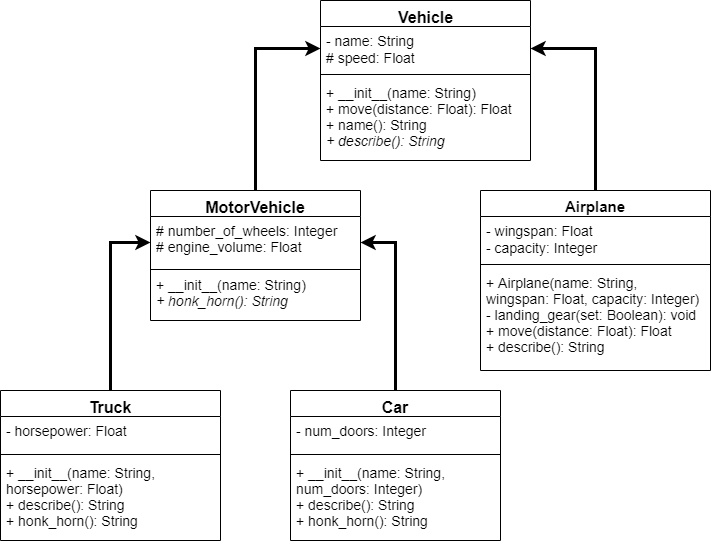

The diagram above was exported from draw.io. Its source (the exported page's mxGraphModel, read from the mxfile embedded in the PNG):
<mxGraphModel dx="2272" dy="745" grid="1" gridSize="10" guides="1" tooltips="1" connect="1" arrows="1" fold="1" page="1" pageScale="1" pageWidth="850" pageHeight="1100" background="#ffffff" math="0" shadow="0">
  <root>
    <mxCell id="0" />
    <mxCell id="1" parent="0" />
    <mxCell id="-CyeAmX5b8xPktGVDIq7-6" style="edgeStyle=orthogonalEdgeStyle;rounded=0;orthogonalLoop=1;jettySize=auto;html=1;exitX=0.5;exitY=0;exitDx=0;exitDy=0;entryX=0;entryY=0.5;entryDx=0;entryDy=0;strokeWidth=3;" parent="1" source="tuFxTkSNywEU08Wv1BFb-5" target="-CyeAmX5b8xPktGVDIq7-2" edge="1">
      <mxGeometry relative="1" as="geometry" />
    </mxCell>
    <mxCell id="tuFxTkSNywEU08Wv1BFb-5" value="MotorVehicle" style="swimlane;fontStyle=1;align=center;verticalAlign=top;childLayout=stackLayout;horizontal=1;startSize=26;horizontalStack=0;resizeParent=1;resizeParentMax=0;resizeLast=0;collapsible=1;marginBottom=0;fontSize=16;" parent="1" vertex="1">
      <mxGeometry x="130" y="200" width="210" height="130" as="geometry">
        <mxRectangle x="50" y="270" width="60" height="26" as="alternateBounds" />
      </mxGeometry>
    </mxCell>
    <mxCell id="ZaVgHOQWK7qUDxbBlytW-14" value="# number_of_wheels: Integer&#10;# engine_volume: Float" style="text;strokeColor=none;fillColor=none;align=left;verticalAlign=top;spacingLeft=4;spacingRight=4;overflow=hidden;rotatable=0;points=[[0,0.5],[1,0.5]];portConstraint=eastwest;fontSize=14;whiteSpace=wrap;" vertex="1" parent="tuFxTkSNywEU08Wv1BFb-5">
      <mxGeometry y="26" width="210" height="52" as="geometry" />
    </mxCell>
    <mxCell id="tuFxTkSNywEU08Wv1BFb-7" value="" style="line;strokeWidth=1;fillColor=none;align=left;verticalAlign=middle;spacingTop=-1;spacingLeft=3;spacingRight=3;rotatable=0;labelPosition=right;points=[];portConstraint=eastwest;" parent="tuFxTkSNywEU08Wv1BFb-5" vertex="1">
      <mxGeometry y="78" width="210" height="2" as="geometry" />
    </mxCell>
    <mxCell id="tuFxTkSNywEU08Wv1BFb-8" value="&lt;span style=&quot;font-style: normal&quot;&gt;+ __init__(name: String)&lt;/span&gt;&lt;br&gt;+ honk_horn(): String" style="text;strokeColor=none;fillColor=none;align=left;verticalAlign=top;spacingLeft=4;spacingRight=4;overflow=hidden;rotatable=0;points=[[0,0.5],[1,0.5]];portConstraint=eastwest;fontSize=14;whiteSpace=wrap;fontStyle=2;html=1;" parent="tuFxTkSNywEU08Wv1BFb-5" vertex="1">
      <mxGeometry y="80" width="210" height="50" as="geometry" />
    </mxCell>
    <mxCell id="-CyeAmX5b8xPktGVDIq7-8" style="edgeStyle=orthogonalEdgeStyle;rounded=0;orthogonalLoop=1;jettySize=auto;html=1;exitX=0.5;exitY=0;exitDx=0;exitDy=0;entryX=1;entryY=0.5;entryDx=0;entryDy=0;strokeWidth=3;" parent="1" source="tuFxTkSNywEU08Wv1BFb-9" target="-CyeAmX5b8xPktGVDIq7-2" edge="1">
      <mxGeometry relative="1" as="geometry" />
    </mxCell>
    <mxCell id="tuFxTkSNywEU08Wv1BFb-9" value="Airplane" style="swimlane;fontStyle=1;align=center;verticalAlign=top;childLayout=stackLayout;horizontal=1;startSize=26;horizontalStack=0;resizeParent=1;resizeParentMax=0;resizeLast=0;collapsible=1;marginBottom=0;fontSize=15;" parent="1" vertex="1">
      <mxGeometry x="460" y="200" width="230" height="180" as="geometry">
        <mxRectangle x="50" y="270" width="60" height="26" as="alternateBounds" />
      </mxGeometry>
    </mxCell>
    <mxCell id="tuFxTkSNywEU08Wv1BFb-10" value="- wingspan: Float&#10;- capacity: Integer" style="text;strokeColor=none;fillColor=none;align=left;verticalAlign=top;spacingLeft=4;spacingRight=4;overflow=hidden;rotatable=0;points=[[0,0.5],[1,0.5]];portConstraint=eastwest;fontSize=14;" parent="tuFxTkSNywEU08Wv1BFb-9" vertex="1">
      <mxGeometry y="26" width="230" height="44" as="geometry" />
    </mxCell>
    <mxCell id="tuFxTkSNywEU08Wv1BFb-11" value="" style="line;strokeWidth=1;fillColor=none;align=left;verticalAlign=middle;spacingTop=-1;spacingLeft=3;spacingRight=3;rotatable=0;labelPosition=right;points=[];portConstraint=eastwest;" parent="tuFxTkSNywEU08Wv1BFb-9" vertex="1">
      <mxGeometry y="70" width="230" height="8" as="geometry" />
    </mxCell>
    <mxCell id="tuFxTkSNywEU08Wv1BFb-12" value="+ Airplane(name: String, wingspan: Float, capacity: Integer)&#10;- landing_gear(set: Boolean): void&#10;+ move(distance: Float): Float&#10;+ describe(): String" style="text;strokeColor=none;fillColor=none;align=left;verticalAlign=top;spacingLeft=4;spacingRight=4;overflow=hidden;rotatable=0;points=[[0,0.5],[1,0.5]];portConstraint=eastwest;fontSize=14;whiteSpace=wrap;" parent="tuFxTkSNywEU08Wv1BFb-9" vertex="1">
      <mxGeometry y="78" width="230" height="102" as="geometry" />
    </mxCell>
    <mxCell id="-CyeAmX5b8xPktGVDIq7-1" value="Vehicle" style="swimlane;fontStyle=1;align=center;verticalAlign=top;childLayout=stackLayout;horizontal=1;startSize=26;horizontalStack=0;resizeParent=1;resizeParentMax=0;resizeLast=0;collapsible=1;marginBottom=0;fontSize=16;html=1;" parent="1" vertex="1">
      <mxGeometry x="300" y="10" width="210" height="160" as="geometry">
        <mxRectangle x="50" y="270" width="60" height="26" as="alternateBounds" />
      </mxGeometry>
    </mxCell>
    <mxCell id="-CyeAmX5b8xPktGVDIq7-2" value="- name: String&#10;# speed: Float" style="text;strokeColor=none;fillColor=none;align=left;verticalAlign=top;spacingLeft=4;spacingRight=4;overflow=hidden;rotatable=0;points=[[0,0.5],[1,0.5]];portConstraint=eastwest;fontSize=14;" parent="-CyeAmX5b8xPktGVDIq7-1" vertex="1">
      <mxGeometry y="26" width="210" height="44" as="geometry" />
    </mxCell>
    <mxCell id="-CyeAmX5b8xPktGVDIq7-3" value="" style="line;strokeWidth=1;fillColor=none;align=left;verticalAlign=middle;spacingTop=-1;spacingLeft=3;spacingRight=3;rotatable=0;labelPosition=right;points=[];portConstraint=eastwest;" parent="-CyeAmX5b8xPktGVDIq7-1" vertex="1">
      <mxGeometry y="70" width="210" height="8" as="geometry" />
    </mxCell>
    <mxCell id="-CyeAmX5b8xPktGVDIq7-4" value="+ __init__(name: String)&lt;br&gt;+ move(distance: Float): Float&lt;br&gt;+ name(): String&lt;br&gt;&lt;i&gt;+ describe(): String&lt;/i&gt;" style="text;strokeColor=none;fillColor=none;align=left;verticalAlign=top;spacingLeft=4;spacingRight=4;overflow=hidden;rotatable=0;points=[[0,0.5],[1,0.5]];portConstraint=eastwest;fontSize=14;whiteSpace=wrap;fontStyle=0;html=1;" parent="-CyeAmX5b8xPktGVDIq7-1" vertex="1">
      <mxGeometry y="78" width="210" height="82" as="geometry" />
    </mxCell>
    <mxCell id="ZaVgHOQWK7qUDxbBlytW-21" style="edgeStyle=orthogonalEdgeStyle;rounded=0;orthogonalLoop=1;jettySize=auto;html=1;exitX=0.5;exitY=0;exitDx=0;exitDy=0;entryX=1;entryY=0.5;entryDx=0;entryDy=0;strokeWidth=3;" edge="1" parent="1" source="ZaVgHOQWK7qUDxbBlytW-5" target="ZaVgHOQWK7qUDxbBlytW-14">
      <mxGeometry relative="1" as="geometry" />
    </mxCell>
    <mxCell id="ZaVgHOQWK7qUDxbBlytW-5" value="Car" style="swimlane;fontStyle=1;align=center;verticalAlign=top;childLayout=stackLayout;horizontal=1;startSize=26;horizontalStack=0;resizeParent=1;resizeParentMax=0;resizeLast=0;collapsible=1;marginBottom=0;fontSize=16;" vertex="1" parent="1">
      <mxGeometry x="270" y="400" width="210" height="150" as="geometry">
        <mxRectangle x="50" y="270" width="60" height="26" as="alternateBounds" />
      </mxGeometry>
    </mxCell>
    <mxCell id="ZaVgHOQWK7qUDxbBlytW-6" value="- num_doors: Integer" style="text;strokeColor=none;fillColor=none;align=left;verticalAlign=top;spacingLeft=4;spacingRight=4;overflow=hidden;rotatable=0;points=[[0,0.5],[1,0.5]];portConstraint=eastwest;fontSize=14;" vertex="1" parent="ZaVgHOQWK7qUDxbBlytW-5">
      <mxGeometry y="26" width="210" height="34" as="geometry" />
    </mxCell>
    <mxCell id="ZaVgHOQWK7qUDxbBlytW-7" value="" style="line;strokeWidth=1;fillColor=none;align=left;verticalAlign=middle;spacingTop=-1;spacingLeft=3;spacingRight=3;rotatable=0;labelPosition=right;points=[];portConstraint=eastwest;" vertex="1" parent="ZaVgHOQWK7qUDxbBlytW-5">
      <mxGeometry y="60" width="210" height="8" as="geometry" />
    </mxCell>
    <mxCell id="ZaVgHOQWK7qUDxbBlytW-8" value="+ __init__(name: String, num_doors: Integer)&#10;+ describe(): String&#10;+ honk_horn(): String" style="text;strokeColor=none;fillColor=none;align=left;verticalAlign=top;spacingLeft=4;spacingRight=4;overflow=hidden;rotatable=0;points=[[0,0.5],[1,0.5]];portConstraint=eastwest;fontSize=14;whiteSpace=wrap;" vertex="1" parent="ZaVgHOQWK7qUDxbBlytW-5">
      <mxGeometry y="68" width="210" height="82" as="geometry" />
    </mxCell>
    <mxCell id="ZaVgHOQWK7qUDxbBlytW-20" style="edgeStyle=orthogonalEdgeStyle;rounded=0;orthogonalLoop=1;jettySize=auto;html=1;exitX=0.5;exitY=0;exitDx=0;exitDy=0;strokeWidth=3;" edge="1" parent="1" source="ZaVgHOQWK7qUDxbBlytW-16" target="ZaVgHOQWK7qUDxbBlytW-14">
      <mxGeometry relative="1" as="geometry" />
    </mxCell>
    <mxCell id="ZaVgHOQWK7qUDxbBlytW-16" value="Truck" style="swimlane;fontStyle=1;align=center;verticalAlign=top;childLayout=stackLayout;horizontal=1;startSize=26;horizontalStack=0;resizeParent=1;resizeParentMax=0;resizeLast=0;collapsible=1;marginBottom=0;fontSize=16;" vertex="1" parent="1">
      <mxGeometry x="-20" y="400" width="220" height="150" as="geometry">
        <mxRectangle x="50" y="270" width="60" height="26" as="alternateBounds" />
      </mxGeometry>
    </mxCell>
    <mxCell id="ZaVgHOQWK7qUDxbBlytW-17" value="- horsepower: Float" style="text;strokeColor=none;fillColor=none;align=left;verticalAlign=top;spacingLeft=4;spacingRight=4;overflow=hidden;rotatable=0;points=[[0,0.5],[1,0.5]];portConstraint=eastwest;fontSize=14;" vertex="1" parent="ZaVgHOQWK7qUDxbBlytW-16">
      <mxGeometry y="26" width="220" height="34" as="geometry" />
    </mxCell>
    <mxCell id="ZaVgHOQWK7qUDxbBlytW-18" value="" style="line;strokeWidth=1;fillColor=none;align=left;verticalAlign=middle;spacingTop=-1;spacingLeft=3;spacingRight=3;rotatable=0;labelPosition=right;points=[];portConstraint=eastwest;" vertex="1" parent="ZaVgHOQWK7qUDxbBlytW-16">
      <mxGeometry y="60" width="220" height="8" as="geometry" />
    </mxCell>
    <mxCell id="ZaVgHOQWK7qUDxbBlytW-19" value="+ __init__(name: String, horsepower: Float)&#10;+ describe(): String&#10;+ honk_horn(): String" style="text;strokeColor=none;fillColor=none;align=left;verticalAlign=top;spacingLeft=4;spacingRight=4;overflow=hidden;rotatable=0;points=[[0,0.5],[1,0.5]];portConstraint=eastwest;fontSize=14;whiteSpace=wrap;" vertex="1" parent="ZaVgHOQWK7qUDxbBlytW-16">
      <mxGeometry y="68" width="220" height="82" as="geometry" />
    </mxCell>
  </root>
</mxGraphModel>